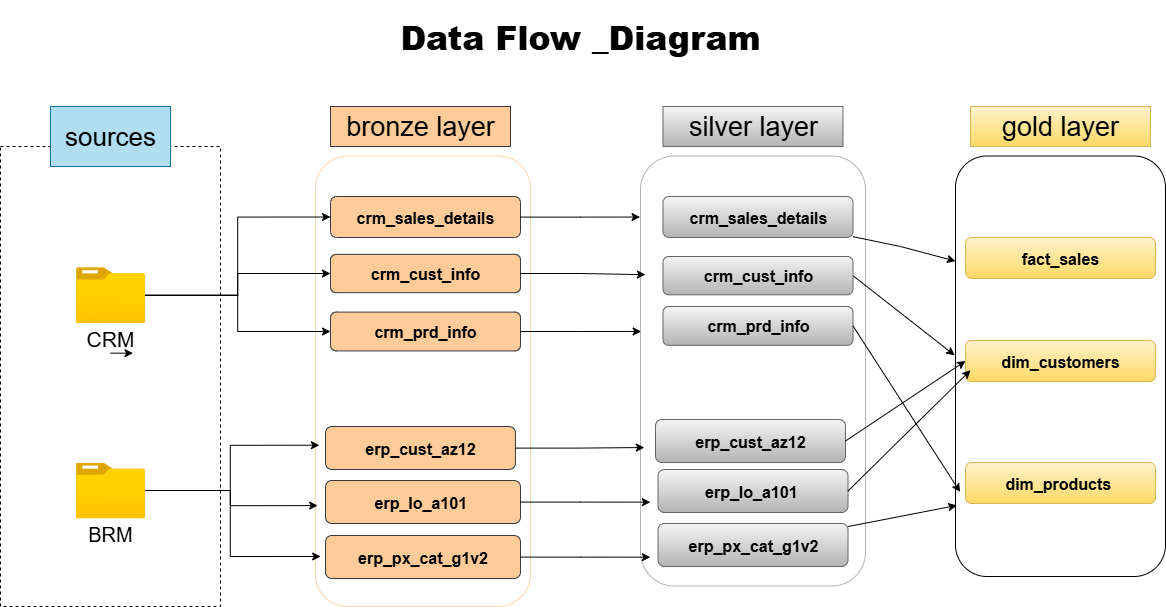

The diagram above was exported from draw.io. Its source (the exported page's mxGraphModel, read from the mxfile embedded in the PNG):
<mxGraphModel dx="3784" dy="4354" grid="1" gridSize="10" guides="1" tooltips="1" connect="1" arrows="1" fold="1" page="1" pageScale="1" pageWidth="850" pageHeight="1100" math="0" shadow="0">
  <root>
    <mxCell id="0" />
    <mxCell id="1" parent="0" />
    <mxCell id="rC7YtHwyFKG0B0_Hqidf-1" value="&lt;h1&gt;&lt;b&gt;&lt;font style=&quot;font-size: 33px;&quot;&gt;Data Flow _Diagram&lt;/font&gt;&lt;/b&gt;&lt;/h1&gt;" style="text;html=1;align=center;verticalAlign=middle;whiteSpace=wrap;rounded=0;labelBackgroundColor=none;" parent="1" vertex="1">
      <mxGeometry x="-800" y="-2880" width="600" height="60" as="geometry" />
    </mxCell>
    <mxCell id="rC7YtHwyFKG0B0_Hqidf-2" value="" style="rounded=0;whiteSpace=wrap;html=1;dashed=1;labelBackgroundColor=none;" parent="1" vertex="1">
      <mxGeometry x="-1080" y="-2740" width="220" height="460" as="geometry" />
    </mxCell>
    <mxCell id="rC7YtHwyFKG0B0_Hqidf-3" value="&lt;font style=&quot;font-size: 26px;&quot;&gt;sources&lt;/font&gt;" style="rounded=0;whiteSpace=wrap;html=1;strokeColor=#10739e;labelBackgroundColor=none;fillColor=#b1ddf0;" parent="1" vertex="1">
      <mxGeometry x="-1030" y="-2780" width="120" height="60" as="geometry" />
    </mxCell>
    <mxCell id="rC7YtHwyFKG0B0_Hqidf-14" value="&lt;font style=&quot;font-size: 27px;&quot;&gt;gold layer&lt;/font&gt;" style="rounded=0;whiteSpace=wrap;html=1;fillColor=#fff2cc;strokeColor=#d6b656;gradientColor=#ffd966;" parent="1" vertex="1">
      <mxGeometry x="-110" y="-2780" width="180" height="40" as="geometry" />
    </mxCell>
    <mxCell id="rC7YtHwyFKG0B0_Hqidf-18" value="&lt;font style=&quot;font-size: 27px;&quot;&gt;bronze layer&lt;/font&gt;" style="rounded=0;whiteSpace=wrap;html=1;fillColor=#ffcc99;strokeColor=#36393d;" parent="1" vertex="1">
      <mxGeometry x="-750" y="-2780" width="180" height="40" as="geometry" />
    </mxCell>
    <mxCell id="UWgKcDLT69J1IOsnAgto-11" value="" style="edgeStyle=orthogonalEdgeStyle;rounded=0;orthogonalLoop=1;jettySize=auto;html=1;" edge="1" parent="1" source="UWgKcDLT69J1IOsnAgto-54" target="rC7YtHwyFKG0B0_Hqidf-21">
      <mxGeometry relative="1" as="geometry">
        <mxPoint x="-955.4545454545455" y="-2600" as="sourcePoint" />
      </mxGeometry>
    </mxCell>
    <mxCell id="rC7YtHwyFKG0B0_Hqidf-21" value="&lt;font style=&quot;font-size: 21px;&quot;&gt;CRM&lt;/font&gt;" style="rounded=0;whiteSpace=wrap;html=1;strokeColor=none;" parent="1" vertex="1">
      <mxGeometry x="-1015" y="-2563.34" width="90" height="30" as="geometry" />
    </mxCell>
    <mxCell id="rC7YtHwyFKG0B0_Hqidf-22" value="" style="image;aspect=fixed;html=1;points=[];align=center;fontSize=12;image=img/lib/azure2/general/Folder_Blank.svg;" parent="1" vertex="1">
      <mxGeometry x="-1004.5" y="-2424" width="69" height="56.00000000000001" as="geometry" />
    </mxCell>
    <mxCell id="rC7YtHwyFKG0B0_Hqidf-24" value="&lt;font style=&quot;font-size: 20px;&quot;&gt;BRM&lt;/font&gt;" style="rounded=0;whiteSpace=wrap;html=1;strokeColor=none;" parent="1" vertex="1">
      <mxGeometry x="-1015" y="-2368" width="90" height="30" as="geometry" />
    </mxCell>
    <mxCell id="rC7YtHwyFKG0B0_Hqidf-25" style="edgeStyle=orthogonalEdgeStyle;rounded=0;orthogonalLoop=1;jettySize=auto;html=1;exitX=0.5;exitY=1;exitDx=0;exitDy=0;entryX=0.75;entryY=1;entryDx=0;entryDy=0;" parent="1" source="rC7YtHwyFKG0B0_Hqidf-21" target="rC7YtHwyFKG0B0_Hqidf-21" edge="1">
      <mxGeometry relative="1" as="geometry" />
    </mxCell>
    <mxCell id="UWgKcDLT69J1IOsnAgto-47" value="" style="rounded=1;whiteSpace=wrap;html=1;strokeColor=light-dark(#FAD7AC,#FFCE9F);" vertex="1" parent="1">
      <mxGeometry x="-765" y="-2730.5" width="215" height="450.5" as="geometry" />
    </mxCell>
    <mxCell id="UWgKcDLT69J1IOsnAgto-48" value="&lt;b&gt;&lt;font style=&quot;font-size: 16px;&quot;&gt;crm_sales_details&lt;/font&gt;&lt;/b&gt;" style="rounded=1;whiteSpace=wrap;html=1;fillColor=#ffcc99;strokeColor=#36393d;" vertex="1" parent="1">
      <mxGeometry x="-750" y="-2690" width="190" height="41" as="geometry" />
    </mxCell>
    <mxCell id="UWgKcDLT69J1IOsnAgto-49" value="&lt;b&gt;&lt;font style=&quot;font-size: 16px;&quot;&gt;crm_cust_info&lt;/font&gt;&lt;/b&gt;" style="rounded=1;whiteSpace=wrap;html=1;fillColor=#ffcc99;strokeColor=#36393d;" vertex="1" parent="1">
      <mxGeometry x="-750" y="-2632.17" width="190" height="38.33" as="geometry" />
    </mxCell>
    <mxCell id="UWgKcDLT69J1IOsnAgto-50" value="&lt;b&gt;&lt;font style=&quot;font-size: 16px;&quot;&gt;crm_prd_info&lt;/font&gt;&lt;/b&gt;" style="rounded=1;whiteSpace=wrap;html=1;fillColor=#ffcc99;strokeColor=#36393d;" vertex="1" parent="1">
      <mxGeometry x="-750" y="-2574.42" width="190" height="38.84" as="geometry" />
    </mxCell>
    <mxCell id="UWgKcDLT69J1IOsnAgto-51" value="&lt;span style=&quot;font-size: 16px;&quot;&gt;&lt;b&gt;erp_cust_az12&lt;/b&gt;&lt;/span&gt;" style="rounded=1;whiteSpace=wrap;html=1;fillColor=#ffcc99;strokeColor=#36393d;" vertex="1" parent="1">
      <mxGeometry x="-755" y="-2460" width="190" height="43" as="geometry" />
    </mxCell>
    <mxCell id="UWgKcDLT69J1IOsnAgto-52" value="&lt;span style=&quot;font-size: 16px;&quot;&gt;&lt;b&gt;erp_lo_a101&amp;nbsp;&lt;/b&gt;&lt;/span&gt;" style="rounded=1;whiteSpace=wrap;html=1;fillColor=#ffcc99;strokeColor=#36393d;" vertex="1" parent="1">
      <mxGeometry x="-755" y="-2406" width="195" height="43" as="geometry" />
    </mxCell>
    <mxCell id="UWgKcDLT69J1IOsnAgto-53" value="&lt;span style=&quot;font-size: 16px;&quot;&gt;&lt;b&gt;erp_px_cat_g1v2&lt;/b&gt;&lt;/span&gt;" style="rounded=1;whiteSpace=wrap;html=1;fillColor=#ffcc99;strokeColor=#36393d;" vertex="1" parent="1">
      <mxGeometry x="-755" y="-2351" width="195" height="43" as="geometry" />
    </mxCell>
    <mxCell id="UWgKcDLT69J1IOsnAgto-55" style="edgeStyle=orthogonalEdgeStyle;rounded=0;orthogonalLoop=1;jettySize=auto;html=1;" edge="1" parent="1" source="UWgKcDLT69J1IOsnAgto-54" target="UWgKcDLT69J1IOsnAgto-49">
      <mxGeometry relative="1" as="geometry" />
    </mxCell>
    <mxCell id="UWgKcDLT69J1IOsnAgto-58" style="edgeStyle=orthogonalEdgeStyle;rounded=0;orthogonalLoop=1;jettySize=auto;html=1;entryX=0;entryY=0.5;entryDx=0;entryDy=0;" edge="1" parent="1" source="UWgKcDLT69J1IOsnAgto-54" target="UWgKcDLT69J1IOsnAgto-50">
      <mxGeometry relative="1" as="geometry" />
    </mxCell>
    <mxCell id="UWgKcDLT69J1IOsnAgto-62" value="" style="edgeStyle=orthogonalEdgeStyle;rounded=0;orthogonalLoop=1;jettySize=auto;html=1;" edge="1" parent="1" target="UWgKcDLT69J1IOsnAgto-54">
      <mxGeometry relative="1" as="geometry">
        <mxPoint x="-955.4545454545455" y="-2600" as="sourcePoint" />
        <mxPoint x="-970" y="-2590" as="targetPoint" />
      </mxGeometry>
    </mxCell>
    <mxCell id="UWgKcDLT69J1IOsnAgto-63" style="edgeStyle=orthogonalEdgeStyle;rounded=0;orthogonalLoop=1;jettySize=auto;html=1;entryX=0;entryY=0.5;entryDx=0;entryDy=0;" edge="1" parent="1" source="UWgKcDLT69J1IOsnAgto-54" target="UWgKcDLT69J1IOsnAgto-48">
      <mxGeometry relative="1" as="geometry" />
    </mxCell>
    <mxCell id="UWgKcDLT69J1IOsnAgto-54" value="" style="image;aspect=fixed;html=1;points=[];align=center;fontSize=12;image=img/lib/azure2/general/Folder_Blank.svg;" vertex="1" parent="1">
      <mxGeometry x="-1004.5" y="-2619.34" width="69" height="56.00000000000001" as="geometry" />
    </mxCell>
    <mxCell id="UWgKcDLT69J1IOsnAgto-68" style="edgeStyle=orthogonalEdgeStyle;rounded=0;orthogonalLoop=1;jettySize=auto;html=1;entryX=0.018;entryY=0.642;entryDx=0;entryDy=0;entryPerimeter=0;" edge="1" parent="1" source="rC7YtHwyFKG0B0_Hqidf-22" target="UWgKcDLT69J1IOsnAgto-47">
      <mxGeometry relative="1" as="geometry" />
    </mxCell>
    <mxCell id="UWgKcDLT69J1IOsnAgto-70" style="edgeStyle=orthogonalEdgeStyle;rounded=0;orthogonalLoop=1;jettySize=auto;html=1;entryX=0.01;entryY=0.776;entryDx=0;entryDy=0;entryPerimeter=0;" edge="1" parent="1" source="rC7YtHwyFKG0B0_Hqidf-22" target="UWgKcDLT69J1IOsnAgto-47">
      <mxGeometry relative="1" as="geometry" />
    </mxCell>
    <mxCell id="UWgKcDLT69J1IOsnAgto-72" style="edgeStyle=orthogonalEdgeStyle;rounded=0;orthogonalLoop=1;jettySize=auto;html=1;entryX=0.024;entryY=0.889;entryDx=0;entryDy=0;entryPerimeter=0;" edge="1" parent="1" source="rC7YtHwyFKG0B0_Hqidf-22" target="UWgKcDLT69J1IOsnAgto-47">
      <mxGeometry relative="1" as="geometry" />
    </mxCell>
    <mxCell id="UWgKcDLT69J1IOsnAgto-74" value="&lt;font style=&quot;font-size: 27px;&quot;&gt;silver layer&lt;/font&gt;" style="rounded=0;whiteSpace=wrap;html=1;fillColor=#f5f5f5;strokeColor=#666666;gradientColor=#b3b3b3;" vertex="1" parent="1">
      <mxGeometry x="-417.5" y="-2780" width="180" height="40" as="geometry" />
    </mxCell>
    <mxCell id="UWgKcDLT69J1IOsnAgto-75" value="" style="rounded=1;whiteSpace=wrap;html=1;strokeColor=#B3B3B3;" vertex="1" parent="1">
      <mxGeometry x="-440" y="-2730.5" width="225" height="430" as="geometry" />
    </mxCell>
    <mxCell id="UWgKcDLT69J1IOsnAgto-98" style="rounded=0;orthogonalLoop=1;jettySize=auto;html=1;entryX=0;entryY=0.25;entryDx=0;entryDy=0;" edge="1" parent="1" source="UWgKcDLT69J1IOsnAgto-76" target="UWgKcDLT69J1IOsnAgto-82">
      <mxGeometry relative="1" as="geometry">
        <Array as="points">
          <mxPoint x="-180" y="-2640" />
        </Array>
      </mxGeometry>
    </mxCell>
    <mxCell id="UWgKcDLT69J1IOsnAgto-76" value="&lt;b&gt;&lt;font style=&quot;font-size: 16px;&quot;&gt;crm_sales_details&lt;/font&gt;&lt;/b&gt;" style="rounded=1;whiteSpace=wrap;html=1;fillColor=#f5f5f5;strokeColor=#666666;gradientColor=#b3b3b3;" vertex="1" parent="1">
      <mxGeometry x="-417.5" y="-2690" width="190" height="41" as="geometry" />
    </mxCell>
    <mxCell id="UWgKcDLT69J1IOsnAgto-99" style="rounded=0;orthogonalLoop=1;jettySize=auto;html=1;entryX=-0.004;entryY=0.474;entryDx=0;entryDy=0;exitX=1;exitY=0.5;exitDx=0;exitDy=0;entryPerimeter=0;" edge="1" parent="1" source="UWgKcDLT69J1IOsnAgto-77" target="UWgKcDLT69J1IOsnAgto-82">
      <mxGeometry relative="1" as="geometry" />
    </mxCell>
    <mxCell id="UWgKcDLT69J1IOsnAgto-77" value="&lt;b&gt;&lt;font style=&quot;font-size: 16px;&quot;&gt;crm_cust_info&lt;/font&gt;&lt;/b&gt;" style="rounded=1;whiteSpace=wrap;html=1;fillColor=#f5f5f5;strokeColor=#666666;gradientColor=#b3b3b3;" vertex="1" parent="1">
      <mxGeometry x="-417.5" y="-2630" width="190" height="38.33" as="geometry" />
    </mxCell>
    <mxCell id="UWgKcDLT69J1IOsnAgto-78" value="&lt;b&gt;&lt;font style=&quot;font-size: 16px;&quot;&gt;crm_prd_info&lt;/font&gt;&lt;/b&gt;" style="rounded=1;whiteSpace=wrap;html=1;fillColor=#f5f5f5;strokeColor=#666666;gradientColor=#b3b3b3;" vertex="1" parent="1">
      <mxGeometry x="-417.5" y="-2580" width="190" height="38.84" as="geometry" />
    </mxCell>
    <mxCell id="UWgKcDLT69J1IOsnAgto-79" value="&lt;span style=&quot;font-size: 16px;&quot;&gt;&lt;b&gt;erp_cust_az12&lt;/b&gt;&lt;/span&gt;" style="rounded=1;whiteSpace=wrap;html=1;fillColor=#f5f5f5;strokeColor=#666666;gradientColor=#b3b3b3;" vertex="1" parent="1">
      <mxGeometry x="-425" y="-2467" width="190" height="43" as="geometry" />
    </mxCell>
    <mxCell id="UWgKcDLT69J1IOsnAgto-80" value="&lt;span style=&quot;font-size: 16px;&quot;&gt;&lt;b&gt;erp_lo_a101&amp;nbsp;&lt;/b&gt;&lt;/span&gt;" style="rounded=1;whiteSpace=wrap;html=1;fillColor=#f5f5f5;strokeColor=#666666;gradientColor=#b3b3b3;" vertex="1" parent="1">
      <mxGeometry x="-422.5" y="-2417" width="190" height="43" as="geometry" />
    </mxCell>
    <mxCell id="UWgKcDLT69J1IOsnAgto-81" value="&lt;span style=&quot;font-size: 16px;&quot;&gt;&lt;b&gt;erp_px_cat_g1v2&lt;/b&gt;&lt;/span&gt;" style="rounded=1;whiteSpace=wrap;html=1;fillColor=#f5f5f5;strokeColor=#666666;gradientColor=#b3b3b3;" vertex="1" parent="1">
      <mxGeometry x="-422.5" y="-2363" width="190" height="43" as="geometry" />
    </mxCell>
    <mxCell id="UWgKcDLT69J1IOsnAgto-82" value="" style="rounded=1;whiteSpace=wrap;html=1;" vertex="1" parent="1">
      <mxGeometry x="-125" y="-2730.5" width="210" height="420.5" as="geometry" />
    </mxCell>
    <mxCell id="UWgKcDLT69J1IOsnAgto-86" style="edgeStyle=orthogonalEdgeStyle;rounded=0;orthogonalLoop=1;jettySize=auto;html=1;entryX=-0.002;entryY=0.142;entryDx=0;entryDy=0;entryPerimeter=0;" edge="1" parent="1" source="UWgKcDLT69J1IOsnAgto-48" target="UWgKcDLT69J1IOsnAgto-75">
      <mxGeometry relative="1" as="geometry" />
    </mxCell>
    <mxCell id="UWgKcDLT69J1IOsnAgto-87" style="edgeStyle=orthogonalEdgeStyle;rounded=0;orthogonalLoop=1;jettySize=auto;html=1;entryX=0.022;entryY=0.276;entryDx=0;entryDy=0;entryPerimeter=0;" edge="1" parent="1" source="UWgKcDLT69J1IOsnAgto-49" target="UWgKcDLT69J1IOsnAgto-75">
      <mxGeometry relative="1" as="geometry" />
    </mxCell>
    <mxCell id="UWgKcDLT69J1IOsnAgto-88" style="edgeStyle=orthogonalEdgeStyle;rounded=0;orthogonalLoop=1;jettySize=auto;html=1;entryX=0.003;entryY=0.408;entryDx=0;entryDy=0;entryPerimeter=0;" edge="1" parent="1" source="UWgKcDLT69J1IOsnAgto-50" target="UWgKcDLT69J1IOsnAgto-75">
      <mxGeometry relative="1" as="geometry" />
    </mxCell>
    <mxCell id="UWgKcDLT69J1IOsnAgto-89" style="edgeStyle=orthogonalEdgeStyle;rounded=0;orthogonalLoop=1;jettySize=auto;html=1;entryX=0.017;entryY=0.678;entryDx=0;entryDy=0;entryPerimeter=0;" edge="1" parent="1" source="UWgKcDLT69J1IOsnAgto-51" target="UWgKcDLT69J1IOsnAgto-75">
      <mxGeometry relative="1" as="geometry" />
    </mxCell>
    <mxCell id="UWgKcDLT69J1IOsnAgto-90" style="edgeStyle=orthogonalEdgeStyle;rounded=0;orthogonalLoop=1;jettySize=auto;html=1;entryX=0.044;entryY=0.805;entryDx=0;entryDy=0;entryPerimeter=0;" edge="1" parent="1" source="UWgKcDLT69J1IOsnAgto-52" target="UWgKcDLT69J1IOsnAgto-75">
      <mxGeometry relative="1" as="geometry" />
    </mxCell>
    <mxCell id="UWgKcDLT69J1IOsnAgto-91" style="edgeStyle=orthogonalEdgeStyle;rounded=0;orthogonalLoop=1;jettySize=auto;html=1;entryX=0.044;entryY=0.933;entryDx=0;entryDy=0;entryPerimeter=0;" edge="1" parent="1" source="UWgKcDLT69J1IOsnAgto-53" target="UWgKcDLT69J1IOsnAgto-75">
      <mxGeometry relative="1" as="geometry" />
    </mxCell>
    <mxCell id="UWgKcDLT69J1IOsnAgto-92" value="&lt;span style=&quot;font-size: 16px;&quot;&gt;&lt;b&gt;fact_sales&lt;/b&gt;&lt;/span&gt;" style="rounded=1;whiteSpace=wrap;html=1;fillColor=#fff2cc;strokeColor=#d6b656;gradientColor=#ffd966;" vertex="1" parent="1">
      <mxGeometry x="-115" y="-2649" width="190" height="41" as="geometry" />
    </mxCell>
    <mxCell id="UWgKcDLT69J1IOsnAgto-93" value="&lt;span style=&quot;font-size: 16px;&quot;&gt;&lt;b&gt;dim_customers&lt;/b&gt;&lt;/span&gt;" style="rounded=1;whiteSpace=wrap;html=1;fillColor=#fff2cc;strokeColor=#d6b656;gradientColor=#ffd966;" vertex="1" parent="1">
      <mxGeometry x="-115" y="-2546" width="190" height="41" as="geometry" />
    </mxCell>
    <mxCell id="UWgKcDLT69J1IOsnAgto-94" value="&lt;span style=&quot;font-size: 16px;&quot;&gt;&lt;b&gt;dim_products&amp;nbsp;&lt;/b&gt;&lt;/span&gt;" style="rounded=1;whiteSpace=wrap;html=1;fillColor=#fff2cc;strokeColor=#d6b656;gradientColor=#ffd966;" vertex="1" parent="1">
      <mxGeometry x="-115" y="-2424" width="190" height="41" as="geometry" />
    </mxCell>
    <mxCell id="UWgKcDLT69J1IOsnAgto-100" style="rounded=0;orthogonalLoop=1;jettySize=auto;html=1;entryX=0;entryY=0.5;entryDx=0;entryDy=0;exitX=1;exitY=0.5;exitDx=0;exitDy=0;" edge="1" parent="1" source="UWgKcDLT69J1IOsnAgto-79" target="UWgKcDLT69J1IOsnAgto-93">
      <mxGeometry relative="1" as="geometry" />
    </mxCell>
    <mxCell id="UWgKcDLT69J1IOsnAgto-103" style="rounded=0;orthogonalLoop=1;jettySize=auto;html=1;entryX=-0.004;entryY=0.472;entryDx=0;entryDy=0;entryPerimeter=0;exitX=1;exitY=0.5;exitDx=0;exitDy=0;" edge="1" parent="1" source="UWgKcDLT69J1IOsnAgto-80">
      <mxGeometry relative="1" as="geometry">
        <mxPoint x="-216.66" y="-2374.76" as="sourcePoint" />
        <mxPoint x="-110.00000000000014" y="-2516.2400000000007" as="targetPoint" />
      </mxGeometry>
    </mxCell>
    <mxCell id="UWgKcDLT69J1IOsnAgto-105" style="rounded=0;orthogonalLoop=1;jettySize=auto;html=1;entryX=0.022;entryY=0.799;entryDx=0;entryDy=0;entryPerimeter=0;exitX=1;exitY=0.5;exitDx=0;exitDy=0;" edge="1" parent="1" source="UWgKcDLT69J1IOsnAgto-78" target="UWgKcDLT69J1IOsnAgto-82">
      <mxGeometry relative="1" as="geometry" />
    </mxCell>
    <mxCell id="UWgKcDLT69J1IOsnAgto-107" style="rounded=0;orthogonalLoop=1;jettySize=auto;html=1;entryX=0.006;entryY=0.831;entryDx=0;entryDy=0;entryPerimeter=0;" edge="1" parent="1" source="UWgKcDLT69J1IOsnAgto-81" target="UWgKcDLT69J1IOsnAgto-82">
      <mxGeometry relative="1" as="geometry" />
    </mxCell>
  </root>
</mxGraphModel>